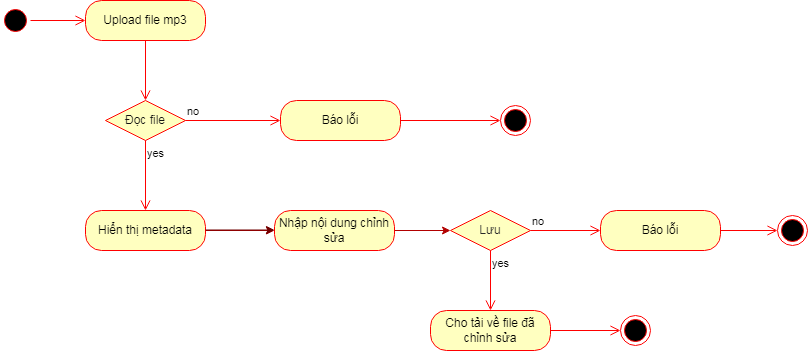

The diagram above was exported from draw.io. Its source (the exported page's mxGraphModel, read from the mxfile embedded in the PNG):
<mxGraphModel dx="1548" dy="1011" grid="1" gridSize="10" guides="1" tooltips="1" connect="1" arrows="1" fold="1" page="1" pageScale="1" pageWidth="827" pageHeight="1169" math="0" shadow="0">
  <root>
    <mxCell id="0" />
    <mxCell id="1" parent="0" />
    <mxCell id="2" value="" style="ellipse;html=1;shape=startState;fillColor=#000000;strokeColor=#ff0000;" parent="1" vertex="1">
      <mxGeometry x="20" y="195" width="30" height="30" as="geometry" />
    </mxCell>
    <mxCell id="3" value="" style="edgeStyle=orthogonalEdgeStyle;html=1;verticalAlign=bottom;endArrow=open;endSize=8;strokeColor=#ff0000;entryX=0;entryY=0.5;entryDx=0;entryDy=0;" parent="1" source="2" target="4" edge="1">
      <mxGeometry relative="1" as="geometry">
        <mxPoint x="165" y="200" as="targetPoint" />
      </mxGeometry>
    </mxCell>
    <mxCell id="4" value="Upload file mp3" style="rounded=1;whiteSpace=wrap;html=1;arcSize=40;fontColor=#000000;fillColor=#ffffc0;strokeColor=#ff0000;" parent="1" vertex="1">
      <mxGeometry x="105" y="190" width="120" height="40" as="geometry" />
    </mxCell>
    <mxCell id="5" value="" style="edgeStyle=orthogonalEdgeStyle;html=1;verticalAlign=bottom;endArrow=open;endSize=8;strokeColor=#ff0000;entryX=0.5;entryY=0;entryDx=0;entryDy=0;" parent="1" source="4" target="6" edge="1">
      <mxGeometry relative="1" as="geometry">
        <mxPoint x="165" y="300" as="targetPoint" />
      </mxGeometry>
    </mxCell>
    <mxCell id="6" value="&lt;font color=&quot;#121212&quot;&gt;Đọc file&lt;/font&gt;" style="rhombus;whiteSpace=wrap;html=1;fillColor=#ffffc0;strokeColor=#ff0000;" parent="1" vertex="1">
      <mxGeometry x="125" y="290" width="80" height="40" as="geometry" />
    </mxCell>
    <mxCell id="7" value="no" style="edgeStyle=orthogonalEdgeStyle;html=1;align=left;verticalAlign=bottom;endArrow=open;endSize=8;strokeColor=#ff0000;entryX=0;entryY=0.5;entryDx=0;entryDy=0;" parent="1" source="6" target="12" edge="1">
      <mxGeometry x="-1" relative="1" as="geometry">
        <mxPoint x="310" y="310" as="targetPoint" />
      </mxGeometry>
    </mxCell>
    <mxCell id="8" value="yes" style="edgeStyle=orthogonalEdgeStyle;html=1;align=left;verticalAlign=top;endArrow=open;endSize=8;strokeColor=#ff0000;entryX=0.5;entryY=0;entryDx=0;entryDy=0;" parent="1" source="6" target="9" edge="1">
      <mxGeometry x="-1" relative="1" as="geometry">
        <mxPoint x="165" y="410" as="targetPoint" />
      </mxGeometry>
    </mxCell>
    <mxCell id="28" style="edgeStyle=none;html=1;entryX=0;entryY=0.5;entryDx=0;entryDy=0;fillColor=#e51400;strokeColor=#B20000;" edge="1" parent="1" source="9" target="27">
      <mxGeometry relative="1" as="geometry" />
    </mxCell>
    <mxCell id="9" value="Hiển thị metadata" style="rounded=1;whiteSpace=wrap;html=1;arcSize=40;fontColor=#000000;fillColor=#ffffc0;strokeColor=#ff0000;" parent="1" vertex="1">
      <mxGeometry x="105" y="400" width="120" height="40" as="geometry" />
    </mxCell>
    <mxCell id="12" value="Báo lỗi" style="rounded=1;whiteSpace=wrap;html=1;arcSize=40;fontColor=#000000;fillColor=#ffffc0;strokeColor=#ff0000;" parent="1" vertex="1">
      <mxGeometry x="300" y="290" width="120" height="40" as="geometry" />
    </mxCell>
    <mxCell id="13" value="" style="edgeStyle=orthogonalEdgeStyle;html=1;verticalAlign=bottom;endArrow=open;endSize=8;strokeColor=#ff0000;fontColor=#121212;entryX=0;entryY=0.5;entryDx=0;entryDy=0;" parent="1" source="12" target="14" edge="1">
      <mxGeometry relative="1" as="geometry">
        <mxPoint x="390" y="390" as="targetPoint" />
      </mxGeometry>
    </mxCell>
    <mxCell id="14" value="" style="ellipse;html=1;shape=endState;fillColor=#000000;strokeColor=#ff0000;fontColor=#121212;" parent="1" vertex="1">
      <mxGeometry x="520" y="295" width="30" height="30" as="geometry" />
    </mxCell>
    <mxCell id="15" value="&lt;font color=&quot;#292929&quot;&gt;Lưu&lt;/font&gt;" style="rhombus;whiteSpace=wrap;html=1;fillColor=#ffffc0;strokeColor=#ff0000;" parent="1" vertex="1">
      <mxGeometry x="470" y="400" width="80" height="40" as="geometry" />
    </mxCell>
    <mxCell id="16" value="no" style="edgeStyle=orthogonalEdgeStyle;html=1;align=left;verticalAlign=bottom;endArrow=open;endSize=8;strokeColor=#ff0000;entryX=0;entryY=0.5;entryDx=0;entryDy=0;" parent="1" source="15" target="18" edge="1">
      <mxGeometry x="-1" relative="1" as="geometry">
        <mxPoint x="455" y="530" as="targetPoint" />
      </mxGeometry>
    </mxCell>
    <mxCell id="17" value="yes" style="edgeStyle=orthogonalEdgeStyle;html=1;align=left;verticalAlign=top;endArrow=open;endSize=8;strokeColor=#ff0000;entryX=0.5;entryY=0;entryDx=0;entryDy=0;" parent="1" source="15" target="24" edge="1">
      <mxGeometry x="-1" relative="1" as="geometry">
        <mxPoint x="315" y="610" as="targetPoint" />
      </mxGeometry>
    </mxCell>
    <mxCell id="18" value="Báo lỗi" style="rounded=1;whiteSpace=wrap;html=1;arcSize=40;fontColor=#000000;fillColor=#ffffc0;strokeColor=#ff0000;" parent="1" vertex="1">
      <mxGeometry x="620" y="400" width="120" height="40" as="geometry" />
    </mxCell>
    <mxCell id="19" value="" style="edgeStyle=orthogonalEdgeStyle;html=1;verticalAlign=bottom;endArrow=open;endSize=8;strokeColor=#ff0000;fontColor=#121212;entryX=0;entryY=0.5;entryDx=0;entryDy=0;" parent="1" source="18" target="20" edge="1">
      <mxGeometry relative="1" as="geometry">
        <mxPoint x="740" y="500" as="targetPoint" />
      </mxGeometry>
    </mxCell>
    <mxCell id="20" value="" style="ellipse;html=1;shape=endState;fillColor=#000000;strokeColor=#ff0000;fontColor=#121212;" parent="1" vertex="1">
      <mxGeometry x="797" y="405" width="30" height="30" as="geometry" />
    </mxCell>
    <mxCell id="24" value="Cho tải về file đã chỉnh sửa" style="rounded=1;whiteSpace=wrap;html=1;arcSize=40;fontColor=#000000;fillColor=#ffffc0;strokeColor=#ff0000;" parent="1" vertex="1">
      <mxGeometry x="450" y="500" width="120" height="40" as="geometry" />
    </mxCell>
    <mxCell id="25" value="" style="edgeStyle=orthogonalEdgeStyle;html=1;verticalAlign=bottom;endArrow=open;endSize=8;strokeColor=#ff0000;fontColor=#121212;entryX=0;entryY=0.5;entryDx=0;entryDy=0;" parent="1" source="24" target="26" edge="1">
      <mxGeometry relative="1" as="geometry">
        <mxPoint x="540" y="625" as="targetPoint" />
      </mxGeometry>
    </mxCell>
    <mxCell id="26" value="" style="ellipse;html=1;shape=endState;fillColor=#000000;strokeColor=#ff0000;fontColor=#121212;" parent="1" vertex="1">
      <mxGeometry x="640" y="505" width="30" height="30" as="geometry" />
    </mxCell>
    <mxCell id="29" style="edgeStyle=none;html=1;fillColor=#e51400;strokeColor=#B20000;" edge="1" parent="1" source="27" target="15">
      <mxGeometry relative="1" as="geometry" />
    </mxCell>
    <mxCell id="27" value="Nhập nội dung chỉnh sửa" style="rounded=1;whiteSpace=wrap;html=1;arcSize=40;fontColor=#000000;fillColor=#ffffc0;strokeColor=#ff0000;" vertex="1" parent="1">
      <mxGeometry x="294" y="400" width="120" height="40" as="geometry" />
    </mxCell>
    <mxCell id="30" style="edgeStyle=none;html=1;entryX=0;entryY=0.5;entryDx=0;entryDy=0;fillColor=#a20025;strokeColor=#6F0000;" edge="1" parent="1">
      <mxGeometry relative="1" as="geometry">
        <mxPoint x="225" y="419.5" as="sourcePoint" />
        <mxPoint x="294" y="419.5" as="targetPoint" />
      </mxGeometry>
    </mxCell>
  </root>
</mxGraphModel>